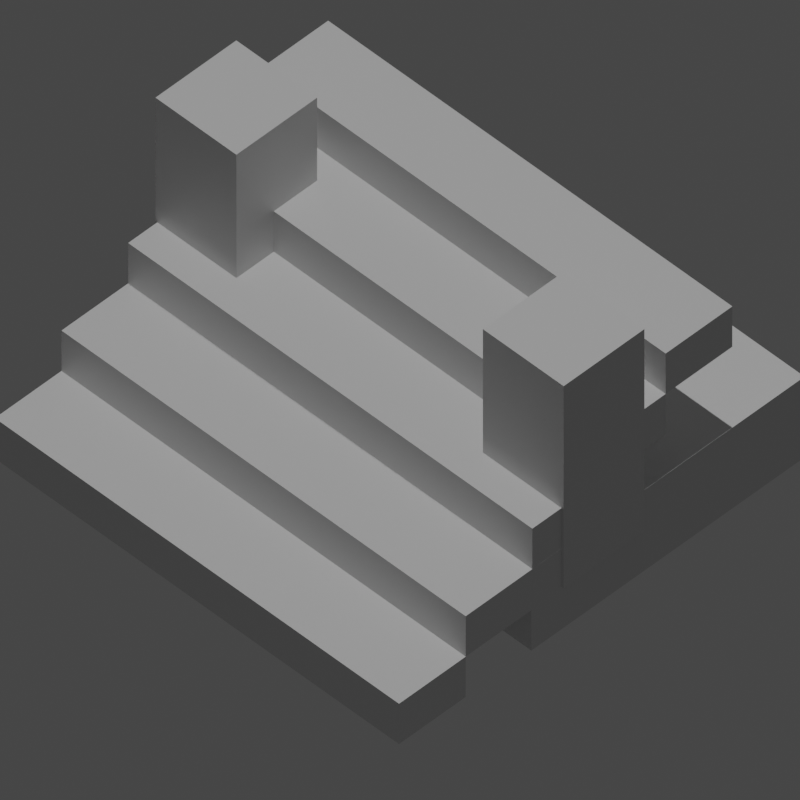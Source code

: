 # Source: door_end_1_tile_art.blend  (saved by Blender 3.5.10; exported with 4.5.12 LTS)
import bpy
from mathutils import Matrix  # noqa: F401  (used for matrix-valued properties, if any)

bpy.ops.wm.read_factory_settings(use_empty=True)
scene = bpy.context.scene
scene.name = 'Scene'

# ---- collections
col_render = bpy.data.collections.new('render'); scene.collection.children.link(col_render)
col_wall_template = bpy.data.collections.new('wall_template'); scene.collection.children.link(col_wall_template)
col_wall_template.hide_render = True
col_door_start_art = bpy.data.collections.new('door_start_art'); scene.collection.children.link(col_door_start_art)

# ---- materials (node trees are filled in below, after node groups)
mat_material_001 = bpy.data.materials.new('Material.001')
mat_material_001.alpha_threshold = 0.0
mat_material_001.roughness = 0.5
mat_material_001.line_color = (0.0, 0.0, 0.0, 1.0)
mat_stairs = bpy.data.materials.new('stairs')
mat_material_015 = bpy.data.materials.new('Material.015')
mat_material_015.alpha_threshold = 0.0
mat_material_015.roughness = 0.5
mat_material_015.line_color = (0.0, 0.0, 0.0, 1.0)
mat_material_014 = bpy.data.materials.new('Material.014')
mat_material_014.alpha_threshold = 0.0
mat_material_014.roughness = 0.5
mat_material_014.line_color = (0.0, 0.0, 0.0, 1.0)

# ---- material node trees
mat_material_001.use_nodes = True; mat_material_001.node_tree.nodes.clear()
_N = mat_material_001.node_tree.nodes; _L = mat_material_001.node_tree.links
n0 = _N.new('ShaderNodeOutputMaterial'); n0.name = 'Material Output'; n0.location = (300, 300)
n1 = _N.new('ShaderNodeBsdfPrincipled'); n1.name = 'Principled BSDF'; n1.location = (10, 300)
n1.distribution = 'GGX'
n1.subsurface_method = 'RANDOM_WALK_SKIN'
n1.inputs[3].default_value = 1.45
n1.inputs[27].default_value = (0.0, 0.0, 0.0, 1.0)
n1.inputs[28].default_value = 1.0
_L.new(n1.outputs[0], n0.inputs[0])
n0.is_active_output = True
mat_stairs.use_nodes = True; mat_stairs.node_tree.nodes.clear()
_N = mat_stairs.node_tree.nodes; _L = mat_stairs.node_tree.links
n0 = _N.new('ShaderNodeBsdfPrincipled'); n0.name = 'Principled BSDF'; n0.location = (10, 300)
n0.distribution = 'GGX'
n0.subsurface_method = 'RANDOM_WALK_SKIN'
n0.inputs[3].default_value = 1.45
n0.inputs[27].default_value = (0.0, 0.0, 0.0, 1.0)
n0.inputs[28].default_value = 1.0
n1 = _N.new('ShaderNodeOutputMaterial'); n1.name = 'Material Output'; n1.location = (300, 300)
n2 = _N.new('ShaderNodeTexVoronoi'); n2.name = 'Voronoi Texture'; n2.location = (-423, 225)
_L.new(n0.outputs[0], n1.inputs[0])
n1.is_active_output = True
mat_material_015.use_nodes = True; mat_material_015.node_tree.nodes.clear()
_N = mat_material_015.node_tree.nodes; _L = mat_material_015.node_tree.links
n0 = _N.new('ShaderNodeOutputMaterial'); n0.name = 'Material Output'; n0.location = (300, 300)
n1 = _N.new('ShaderNodeBsdfPrincipled'); n1.name = 'Principled BSDF'; n1.location = (10, 300)
n1.distribution = 'GGX'
n1.subsurface_method = 'RANDOM_WALK_SKIN'
n1.inputs[3].default_value = 1.45
n1.inputs[27].default_value = (0.0, 0.0, 0.0, 1.0)
n1.inputs[28].default_value = 1.0
_L.new(n1.outputs[0], n0.inputs[0])
n0.is_active_output = True
mat_material_014.use_nodes = True; mat_material_014.node_tree.nodes.clear()
_N = mat_material_014.node_tree.nodes; _L = mat_material_014.node_tree.links
n0 = _N.new('ShaderNodeOutputMaterial'); n0.name = 'Material Output'; n0.location = (300, 300)
n1 = _N.new('ShaderNodeBsdfPrincipled'); n1.name = 'Principled BSDF'; n1.location = (10, 300)
n1.distribution = 'GGX'
n1.subsurface_method = 'RANDOM_WALK_SKIN'
n1.inputs[3].default_value = 1.45
n1.inputs[27].default_value = (0.0, 0.0, 0.0, 1.0)
n1.inputs[28].default_value = 1.0
_L.new(n1.outputs[0], n0.inputs[0])
n0.is_active_output = True

# ---- world
world_world = bpy.data.worlds.new('World'); scene.world = world_world
world_world.use_nodes = True; world_world.node_tree.nodes.clear()
_N = world_world.node_tree.nodes; _L = world_world.node_tree.links
n0 = _N.new('ShaderNodeOutputWorld'); n0.name = 'World Output'; n0.location = (300, 300)
n1 = _N.new('ShaderNodeBackground'); n1.name = 'Background'; n1.location = (10, 300)
n1.inputs[0].default_value = (0.05088, 0.05088, 0.05088, 1.0)
_L.new(n1.outputs[0], n0.inputs[0])
n0.is_active_output = True
world_world.color = (0.05088, 0.05088, 0.05088)
world_world.use_sun_shadow = False
world_world.sun_shadow_jitter_overblur = 0.0

# ---- cameras
cam_camera = bpy.data.cameras.new('Camera')
cam_camera.type = 'ORTHO'
cam_camera.clip_end = 100.0
cam_camera.lens = 49.0
cam_camera.ortho_scale = 2.8

# ---- lights
light_sun = bpy.data.lights.new('Sun', 'SUN')
light_sun.transmission_factor = 0.0
light_sun.energy = 1.0

# ---- meshes
me_plane_001 = bpy.data.meshes.new('Plane.001')
me_plane_001.from_pydata([(-1.0, -1.0, 0.0), (1.0, -1.0, 0.0), (-1.0, 1.0, 0.0), (1.0, 1.0, 0.0)], [], [(0, 1, 3, 2)])
_uv = me_plane_001.uv_layers.new(name='UVMap')
_uv.uv.foreach_set('vector', [0.0, 0.0, 1.0, 0.0, 1.0, 1.0, 0.0, 1.0])
me_plane_001.update()
me_cube_001 = bpy.data.meshes.new('Cube.001')
me_cube_001.from_pydata([(1.0, 1.0, 1.0), (1.0, 1.0, -1.0), (1.0, -1.0, 1.0), (1.0, -1.0, -1.0), (-1.0, 1.0, 1.0), (-1.0, 1.0, -1.0), (-1.0, -1.0, 1.0), (-1.0, -1.0, -1.0)], [], [(0, 4, 6, 2), (3, 2, 6, 7), (7, 6, 4, 5), (5, 1, 3, 7), (1, 0, 2, 3), (5, 4, 0, 1)])
_uv = me_cube_001.uv_layers.new(name='UVMap')
_uv.uv.foreach_set('vector', [0.625, 0.5, 0.875, 0.5, 0.875, 0.75, 0.625, 0.75, 0.375, 0.75, 0.625, 0.75, 0.625, 1.0, 0.375, 1.0, 0.375, 0.0, 0.625, 0.0, 0.625, 0.25, 0.375, 0.25, 0.125, 0.5, 0.375, 0.5, 0.375, 0.75, 0.125, 0.75, 0.375, 0.5, 0.625, 0.5, 0.625, 0.75, 0.375, 0.75, 0.375, 0.25, 0.625, 0.25, 0.625, 0.5, 0.375, 0.5])
me_cube_001.materials.append(mat_material_001)
me_cube_001.use_mirror_vertex_groups = False
me_cube_001.update()
me_cube_010 = bpy.data.meshes.new('Cube.010')
me_cube_010.from_pydata([(5.0, 1.0, 1.0), (5.0, 1.0, -1.0), (5.0, -1.0, 1.0), (5.0, -1.0, -1.0), (-1.0, 1.0, 1.0), (-1.0, 1.0, -1.0), (-1.0, -1.0, 1.0), (-1.0, -1.0, -1.0)], [], [(0, 4, 6, 2), (3, 2, 6, 7), (7, 6, 4, 5), (5, 1, 3, 7), (1, 0, 2, 3), (5, 4, 0, 1)])
_uv = me_cube_010.uv_layers.new(name='UVMap')
_uv.uv.foreach_set('vector', [0.625, 0.5, 0.875, 0.5, 0.875, 0.75, 0.625, 0.75, 0.375, 0.75, 0.625, 0.75, 0.625, 1.0, 0.375, 1.0, 0.375, 0.0, 0.625, 0.0, 0.625, 0.25, 0.375, 0.25, 0.125, 0.5, 0.375, 0.5, 0.375, 0.75, 0.125, 0.75, 0.375, 0.5, 0.625, 0.5, 0.625, 0.75, 0.375, 0.75, 0.375, 0.25, 0.625, 0.25, 0.625, 0.5, 0.375, 0.5])
me_cube_010.materials.append(mat_stairs)
me_cube_010.use_mirror_vertex_groups = False
me_cube_010.update()
me_cube_018 = bpy.data.meshes.new('Cube.018')
me_cube_018.from_pydata([(1.0, 1.0, 1.0), (1.0, 1.0, -1.0), (1.0, -1.0, 1.0), (1.0, -1.0, -1.0), (-1.0, 1.0, 1.0), (-1.0, 1.0, -1.0), (-1.0, -1.0, 1.0), (-1.0, -1.0, -1.0)], [], [(0, 4, 6, 2), (3, 2, 6, 7), (7, 6, 4, 5), (5, 1, 3, 7), (1, 0, 2, 3), (5, 4, 0, 1)])
_uv = me_cube_018.uv_layers.new(name='UVMap')
_uv.uv.foreach_set('vector', [0.625, 0.5, 0.875, 0.5, 0.875, 0.75, 0.625, 0.75, 0.375, 0.75, 0.625, 0.75, 0.625, 1.0, 0.375, 1.0, 0.375, 0.0, 0.625, 0.0, 0.625, 0.25, 0.375, 0.25, 0.125, 0.5, 0.375, 0.5, 0.375, 0.75, 0.125, 0.75, 0.375, 0.5, 0.625, 0.5, 0.625, 0.75, 0.375, 0.75, 0.375, 0.25, 0.625, 0.25, 0.625, 0.5, 0.375, 0.5])
me_cube_018.materials.append(mat_material_015)
me_cube_018.use_mirror_vertex_groups = False
me_cube_018.update()
me_cube_017 = bpy.data.meshes.new('Cube.017')
me_cube_017.from_pydata([(1.0, 1.0, 1.0), (1.0, 1.0, -1.0), (1.0, -1.0, 1.0), (1.0, -1.0, -1.0), (-1.0, 1.0, 1.0), (-1.0, 1.0, -1.0), (-1.0, -1.0, 1.0), (-1.0, -1.0, -1.0)], [], [(0, 4, 6, 2), (3, 2, 6, 7), (7, 6, 4, 5), (5, 1, 3, 7), (1, 0, 2, 3), (5, 4, 0, 1)])
_uv = me_cube_017.uv_layers.new(name='UVMap')
_uv.uv.foreach_set('vector', [0.625, 0.5, 0.875, 0.5, 0.875, 0.75, 0.625, 0.75, 0.375, 0.75, 0.625, 0.75, 0.625, 1.0, 0.375, 1.0, 0.375, 0.0, 0.625, 0.0, 0.625, 0.25, 0.375, 0.25, 0.125, 0.5, 0.375, 0.5, 0.375, 0.75, 0.125, 0.75, 0.375, 0.5, 0.625, 0.5, 0.625, 0.75, 0.375, 0.75, 0.375, 0.25, 0.625, 0.25, 0.625, 0.5, 0.375, 0.5])
me_cube_017.materials.append(mat_material_014)
me_cube_017.use_mirror_vertex_groups = False
me_cube_017.update()
me_cube = bpy.data.meshes.new('Cube')
me_cube.from_pydata([(-1.0, -1.0, 0.5999), (-1.0, -1.0, 1.0), (-1.0, 0.3522, 0.5999), (-1.0, 0.3522, 1.0), (1.0, -1.0, 0.5999), (1.0, -1.0, 1.0), (1.0, 0.3522, 0.5999), (1.0, 0.3522, 1.0)], [], [(0, 1, 3, 2), (2, 3, 7, 6), (6, 7, 5, 4), (4, 5, 1, 0), (2, 6, 4, 0), (7, 3, 1, 5)])
_uv = me_cube.uv_layers.new(name='UVMap')
_uv.uv.foreach_set('vector', [0.375, 0.0, 0.625, 0.0, 0.625, 0.25, 0.375, 0.25, 0.375, 0.25, 0.625, 0.25, 0.625, 0.5, 0.375, 0.5, 0.375, 0.5, 0.625, 0.5, 0.625, 0.75, 0.375, 0.75, 0.375, 0.75, 0.625, 0.75, 0.625, 1.0, 0.375, 1.0, 0.125, 0.5, 0.375, 0.5, 0.375, 0.75, 0.125, 0.75, 0.625, 0.5, 0.875, 0.5, 0.875, 0.75, 0.625, 0.75])
me_cube.update()

# ---- objects
ob_camera = bpy.data.objects.new('Camera', cam_camera)
ob_sun = bpy.data.objects.new('Sun', light_sun)
ob_plane_001 = bpy.data.objects.new('Plane.001', me_plane_001)
ob_cube_001 = bpy.data.objects.new('Cube.001', me_cube_001)
ob_cube_004 = bpy.data.objects.new('Cube.004', me_cube_010)
ob_cube_006 = bpy.data.objects.new('Cube.006', me_cube_018)
ob_cube_005 = bpy.data.objects.new('Cube.005', me_cube_017)
ob_cube = bpy.data.objects.new('Cube', me_cube)

# ---- transforms, parenting, visibility, modifiers, constraints
ob_camera.location = (1.0, -1.0, 1.5)
ob_camera.rotation_euler = (0.7854, 0.0, 0.7854)
ob_camera.lock_rotations_4d = False
ob_camera.empty_display_type = 'ARROWS'
ob_camera.color = (0.0, 0.0, 0.0, 0.0)
ob_camera.display_type = 'WIRE'
ob_camera.lineart.crease_threshold = 0.0
ob_sun.location = (0.0, 0.0, 0.0)
ob_plane_001.location = (-2.002, 0.0, 1.49e-08)
ob_plane_001.rotation_euler = (0.0, -0.0, 1.571)
ob_cube_001.location = (-2.002, 0.0, 0.5)
ob_cube_001.rotation_euler = (0.0, -0.0, 1.571)
ob_cube_001.scale = (0.2, 1.0, 0.5)
ob_cube_001.lock_rotations_4d = False
ob_cube_001.empty_display_type = 'ARROWS'
ob_cube_001.lineart.crease_threshold = 0.0
ob_cube_004.location = (0.0, -0.95, -0.1)
ob_cube_004.rotation_euler = (0.0, -0.0, 1.571)
ob_cube_004.scale = (0.055, 1.0, 0.1)
ob_cube_004.lock_rotations_4d = False
ob_cube_004.empty_display_type = 'ARROWS'
ob_cube_004.lineart.crease_threshold = 0.0
_m = ob_cube_004.modifiers.new('Array', 'ARRAY')
_m.count = 5
_m.relative_offset_displace = (1.0, 0.0, 1.0)
ob_cube_006.location = (-0.81, 0.0, 0.51)
ob_cube_006.rotation_euler = (0.0, -0.0, 3.142)
ob_cube_006.scale = (0.2, 0.2, 0.5)
ob_cube_006.lock_rotations_4d = False
ob_cube_006.empty_display_type = 'ARROWS'
ob_cube_006.lineart.crease_threshold = 0.0
ob_cube_005.location = (0.81, 0.0, 0.51)
ob_cube_005.rotation_euler = (0.0, -0.0, 3.142)
ob_cube_005.scale = (0.2, 0.2, 0.5)
ob_cube_005.lock_rotations_4d = False
ob_cube_005.empty_display_type = 'ARROWS'
ob_cube_005.lineart.crease_threshold = 0.0
ob_cube.location = (-1.757e-16, 0.65, -0.8)

# ---- collection membership
col_render.objects.link(ob_camera)
col_render.objects.link(ob_sun)
col_wall_template.objects.link(ob_plane_001)
col_wall_template.objects.link(ob_cube_001)
col_door_start_art.objects.link(ob_cube_004)
col_door_start_art.objects.link(ob_cube_006)
col_door_start_art.objects.link(ob_cube_005)
col_door_start_art.objects.link(ob_cube)

# ---- scene / render settings (as saved in the file)
scene.camera = ob_camera
scene.frame_start = 1; scene.frame_end = 250; scene.frame_set(1)
scene.render.engine = 'CYCLES'
scene.render.resolution_x = 256
scene.render.resolution_y = 256
scene.render.film_transparent = True
scene.cycles.samples = 256
scene.cycles.sampling_pattern = 'TABULATED_SOBOL'
scene.cycles.use_adaptive_sampling = False
scene.view_settings.view_transform = 'Filmic'
bpy.context.view_layer.update()
